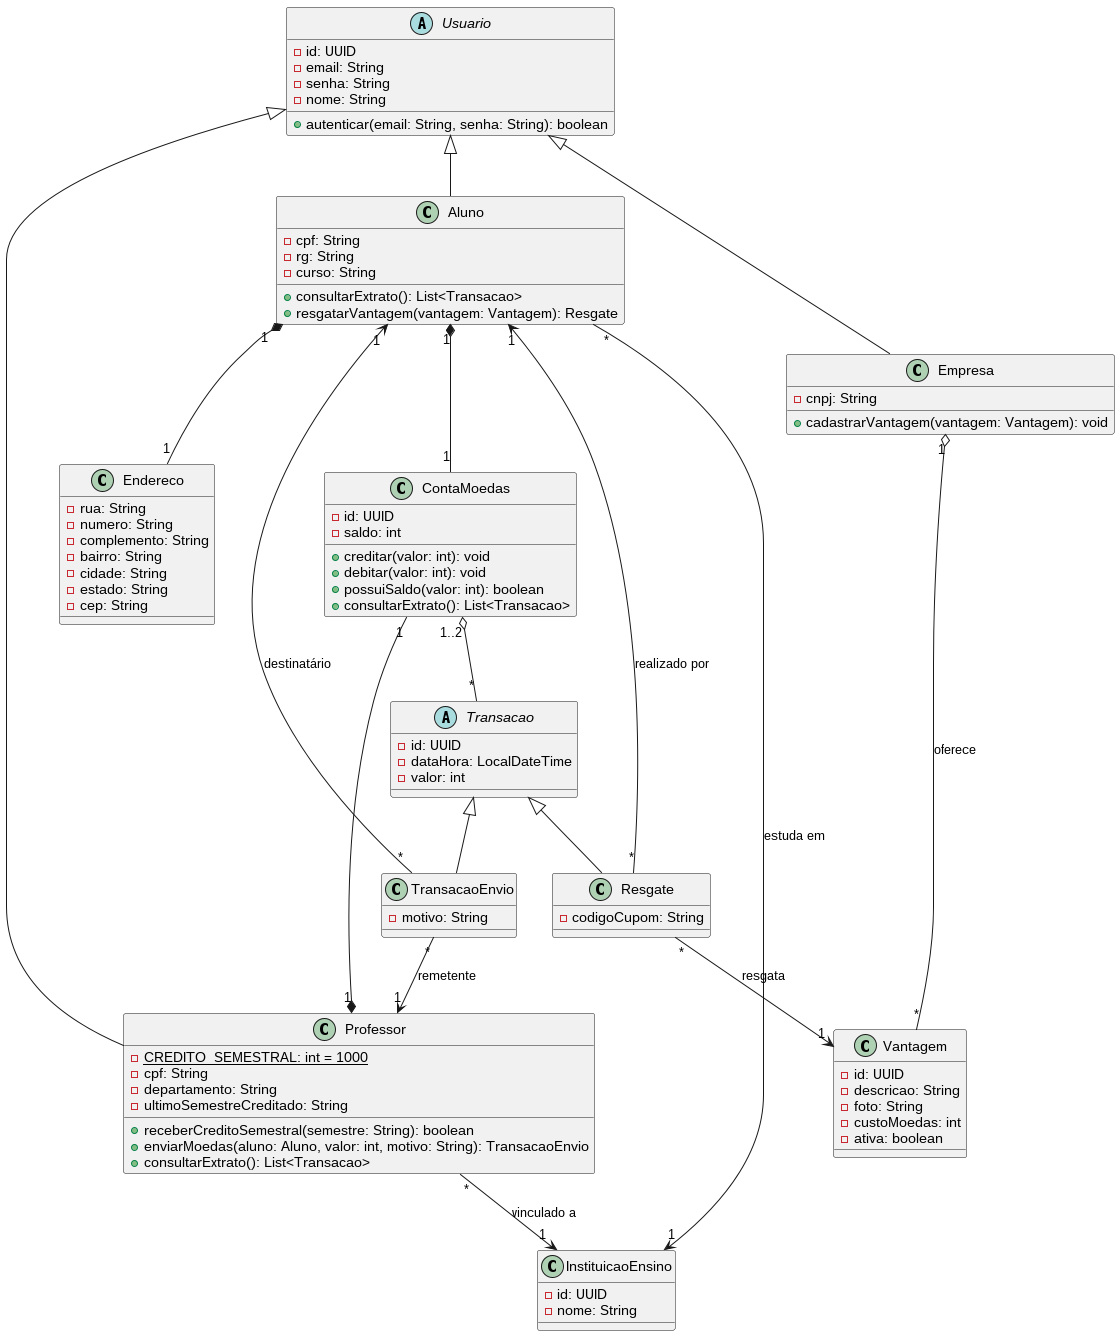

The diagram above was rendered by PlantUML. Its source (embedded in the PNG):
@startuml

abstract class Usuario {
  - id: UUID
  - email: String
  - senha: String
  - nome: String
  + autenticar(email: String, senha: String): boolean
}

class InstituicaoEnsino {
  - id: UUID
  - nome: String
}

class ContaMoedas {
  - id: UUID
  - saldo: int
  + creditar(valor: int): void
  + debitar(valor: int): void
  + possuiSaldo(valor: int): boolean
  + consultarExtrato(): List<Transacao>
}

class Aluno {
  - cpf: String
  - rg: String
  - curso: String
  + consultarExtrato(): List<Transacao>
  + resgatarVantagem(vantagem: Vantagem): Resgate
}

class Professor {
  - {static} CREDITO_SEMESTRAL: int = 1000
  - cpf: String
  - departamento: String
  - ultimoSemestreCreditado: String
  + receberCreditoSemestral(semestre: String): boolean
  + enviarMoedas(aluno: Aluno, valor: int, motivo: String): TransacaoEnvio
  + consultarExtrato(): List<Transacao>
}

class Empresa {
  - cnpj: String
  + cadastrarVantagem(vantagem: Vantagem): void
}

class Endereco {
  - rua: String
  - numero: String
  - complemento: String
  - bairro: String
  - cidade: String
  - estado: String
  - cep: String
}

class Vantagem {
  - id: UUID
  - descricao: String
  - foto: String
  - custoMoedas: int
  - ativa: boolean
}

abstract class Transacao {
  - id: UUID
  - dataHora: LocalDateTime
  - valor: int
}

class TransacaoEnvio {
  - motivo: String
}

class Resgate {
  - codigoCupom: String
}

Usuario <|-- Aluno
Usuario <|-- Professor
Usuario <|-- Empresa

Transacao <|-- TransacaoEnvio
Transacao <|-- Resgate

Aluno "*" --> "1" InstituicaoEnsino : estuda em
Professor "*" --> "1" InstituicaoEnsino : vinculado a
Aluno "1" *-- "1" Endereco

Aluno "1" *-- "1" ContaMoedas
Professor "1" *-- "1" ContaMoedas
ContaMoedas "1..2" o-- "*" Transacao

TransacaoEnvio "*" --> "1" Professor : remetente
TransacaoEnvio "*" --> "1" Aluno : destinatário

Resgate "*" --> "1" Aluno : realizado por
Resgate "*" --> "1" Vantagem : resgata

Empresa "1" o-- "*" Vantagem : oferece
@enduml